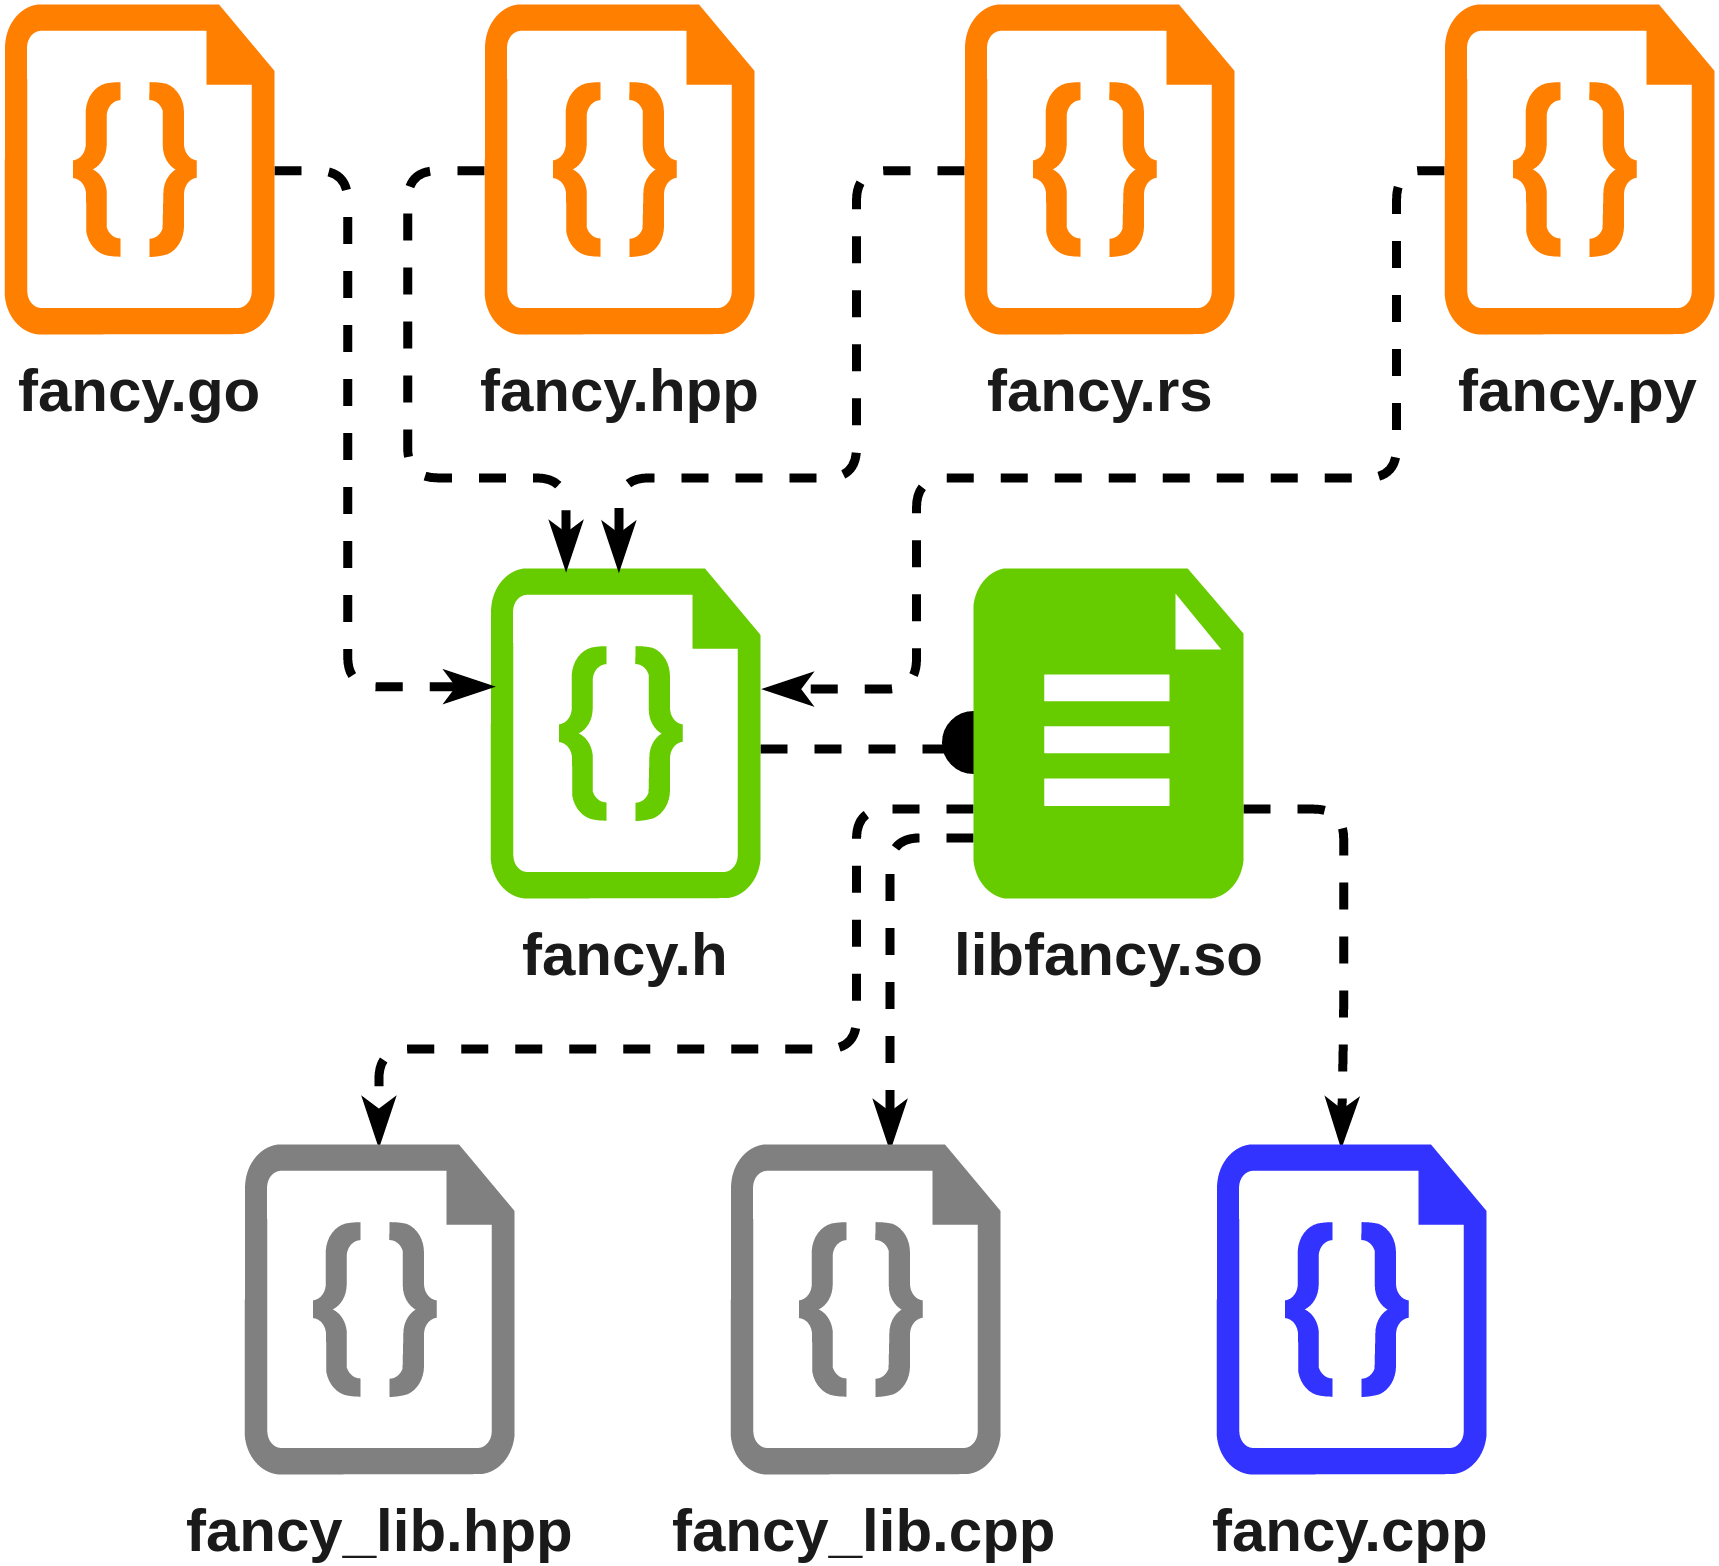

The diagram above was exported from draw.io. Its source (the exported page's mxGraphModel, read from the mxfile embedded in the PNG):
<mxGraphModel dx="990" dy="579" grid="1" gridSize="10" guides="1" tooltips="1" connect="1" arrows="1" fold="1" page="1" pageScale="1" pageWidth="826" pageHeight="584" background="#ffffff" math="0" shadow="0">
  <root>
    <mxCell id="0" />
    <mxCell id="1" parent="0" />
    <mxCell id="15" style="edgeStyle=orthogonalEdgeStyle;rounded=1;html=1;dashed=1;jettySize=auto;orthogonalLoop=1;strokeColor=#000000;strokeWidth=3;fontSize=20;fontColor=#1A1A1A;endArrow=circle;endFill=1;" edge="1" parent="1" source="2">
      <mxGeometry relative="1" as="geometry">
        <mxPoint x="449" y="290" as="targetPoint" />
        <Array as="points">
          <mxPoint x="449" y="280" />
        </Array>
      </mxGeometry>
    </mxCell>
    <mxCell id="2" value="fancy.h" style="verticalLabelPosition=bottom;html=1;verticalAlign=top;strokeColor=none;fillColor=#66CC00;shape=mxgraph.azure.code_file;fontSize=20;fontColor=#1A1A1A;align=center;fontStyle=1" vertex="1" parent="1">
      <mxGeometry x="288" y="220" width="90" height="110" as="geometry" />
    </mxCell>
    <mxCell id="27" style="edgeStyle=orthogonalEdgeStyle;rounded=1;html=1;dashed=1;endArrow=classicThin;endFill=1;jettySize=auto;orthogonalLoop=1;strokeColor=#000000;strokeWidth=3;fontSize=20;fontColor=#1A1A1A;" edge="1" parent="1" source="3" target="7">
      <mxGeometry relative="1" as="geometry">
        <mxPoint x="250" y="400" as="targetPoint" />
        <Array as="points">
          <mxPoint x="410" y="300" />
          <mxPoint x="410" y="380" />
          <mxPoint x="251" y="380" />
        </Array>
      </mxGeometry>
    </mxCell>
    <mxCell id="28" style="edgeStyle=orthogonalEdgeStyle;rounded=1;html=1;entryX=0.588;entryY=0.006;entryPerimeter=0;dashed=1;endArrow=classicThin;endFill=1;jettySize=auto;orthogonalLoop=1;strokeColor=#000000;strokeWidth=3;fontSize=20;fontColor=#1A1A1A;" edge="1" parent="1" source="3" target="8">
      <mxGeometry relative="1" as="geometry">
        <Array as="points">
          <mxPoint x="421" y="310" />
        </Array>
      </mxGeometry>
    </mxCell>
    <mxCell id="29" style="edgeStyle=orthogonalEdgeStyle;rounded=1;html=1;entryX=0.459;entryY=-0.001;entryPerimeter=0;dashed=1;endArrow=classicThin;endFill=1;jettySize=auto;orthogonalLoop=1;strokeColor=#000000;strokeWidth=3;fontSize=20;fontColor=#1A1A1A;" edge="1" parent="1" source="3" target="11">
      <mxGeometry relative="1" as="geometry">
        <Array as="points">
          <mxPoint x="572" y="300" />
          <mxPoint x="572" y="371" />
        </Array>
      </mxGeometry>
    </mxCell>
    <mxCell id="3" value="libfancy.so" style="verticalLabelPosition=bottom;html=1;verticalAlign=top;strokeColor=none;fillColor=#66CC00;shape=mxgraph.azure.file_2;fontSize=20;fontColor=#1A1A1A;align=center;fontStyle=1" vertex="1" parent="1">
      <mxGeometry x="449" y="220" width="90" height="110" as="geometry" />
    </mxCell>
    <mxCell id="22" style="edgeStyle=orthogonalEdgeStyle;rounded=1;html=1;dashed=1;endArrow=classicThin;endFill=1;jettySize=auto;orthogonalLoop=1;strokeColor=#000000;strokeWidth=3;fontSize=20;fontColor=#1A1A1A;" edge="1" parent="1" source="4" target="2">
      <mxGeometry relative="1" as="geometry">
        <mxPoint x="312" y="190" as="targetPoint" />
        <Array as="points">
          <mxPoint x="260" y="87" />
          <mxPoint x="260" y="190" />
          <mxPoint x="313" y="190" />
        </Array>
      </mxGeometry>
    </mxCell>
    <mxCell id="4" value="fancy.hpp" style="verticalLabelPosition=bottom;html=1;verticalAlign=top;strokeColor=none;fillColor=#FF8000;shape=mxgraph.azure.code_file;fontSize=20;fontColor=#1A1A1A;align=center;fontStyle=1" vertex="1" parent="1">
      <mxGeometry x="286" y="32" width="90" height="110" as="geometry" />
    </mxCell>
    <mxCell id="7" value="fancy_lib.hpp" style="verticalLabelPosition=bottom;html=1;verticalAlign=top;strokeColor=none;fillColor=#808080;shape=mxgraph.azure.code_file;fontSize=20;fontColor=#1A1A1A;align=center;fontStyle=1" vertex="1" parent="1">
      <mxGeometry x="206" y="412" width="90" height="110" as="geometry" />
    </mxCell>
    <mxCell id="8" value="fancy_lib.cpp" style="verticalLabelPosition=bottom;html=1;verticalAlign=top;strokeColor=none;fillColor=#808080;shape=mxgraph.azure.code_file;fontSize=20;fontColor=#1A1A1A;align=center;fontStyle=1" vertex="1" parent="1">
      <mxGeometry x="368" y="412" width="90" height="110" as="geometry" />
    </mxCell>
    <mxCell id="11" value="fancy.cpp" style="verticalLabelPosition=bottom;html=1;verticalAlign=top;strokeColor=none;fillColor=#3333FF;shape=mxgraph.azure.code_file;fontSize=20;fontColor=#1A1A1A;align=center;fontStyle=1" vertex="1" parent="1">
      <mxGeometry x="530" y="412" width="90" height="110" as="geometry" />
    </mxCell>
    <mxCell id="21" style="edgeStyle=orthogonalEdgeStyle;rounded=1;html=1;dashed=1;endArrow=classicThin;endFill=1;jettySize=auto;orthogonalLoop=1;strokeColor=#000000;strokeWidth=3;fontSize=20;fontColor=#1A1A1A;entryX=0.001;entryY=0.356;entryPerimeter=0;" edge="1" parent="1" source="16" target="2">
      <mxGeometry relative="1" as="geometry">
        <mxPoint x="280" y="259" as="targetPoint" />
        <Array as="points">
          <mxPoint x="240" y="87" />
          <mxPoint x="240" y="259" />
        </Array>
      </mxGeometry>
    </mxCell>
    <mxCell id="16" value="fancy.go" style="verticalLabelPosition=bottom;html=1;verticalAlign=top;strokeColor=none;fillColor=#FF8000;shape=mxgraph.azure.code_file;fontSize=20;fontColor=#1A1A1A;align=center;fontStyle=1" vertex="1" parent="1">
      <mxGeometry x="126" y="32" width="90" height="110" as="geometry" />
    </mxCell>
    <mxCell id="23" style="edgeStyle=orthogonalEdgeStyle;rounded=1;html=1;entryX=0.472;entryY=-0.001;entryPerimeter=0;dashed=1;endArrow=classicThin;endFill=1;jettySize=auto;orthogonalLoop=1;strokeColor=#000000;strokeWidth=3;fontSize=20;fontColor=#1A1A1A;" edge="1" parent="1" source="17" target="2">
      <mxGeometry relative="1" as="geometry">
        <Array as="points">
          <mxPoint x="410" y="87" />
          <mxPoint x="410" y="190" />
          <mxPoint x="331" y="190" />
        </Array>
      </mxGeometry>
    </mxCell>
    <mxCell id="17" value="fancy.rs" style="verticalLabelPosition=bottom;html=1;verticalAlign=top;strokeColor=none;fillColor=#FF8000;shape=mxgraph.azure.code_file;fontSize=20;fontColor=#1A1A1A;align=center;fontStyle=1" vertex="1" parent="1">
      <mxGeometry x="446" y="32" width="90" height="110" as="geometry" />
    </mxCell>
    <mxCell id="25" style="edgeStyle=orthogonalEdgeStyle;rounded=1;html=1;dashed=1;endArrow=classicThin;endFill=1;jettySize=auto;orthogonalLoop=1;strokeColor=#000000;strokeWidth=3;fontSize=20;fontColor=#1A1A1A;entryX=1.022;entryY=0.364;entryPerimeter=0;" edge="1" parent="1" source="18" target="2">
      <mxGeometry relative="1" as="geometry">
        <mxPoint x="560" y="200" as="targetPoint" />
        <Array as="points">
          <mxPoint x="590" y="87" />
          <mxPoint x="590" y="190" />
          <mxPoint x="430" y="190" />
          <mxPoint x="430" y="260" />
        </Array>
      </mxGeometry>
    </mxCell>
    <mxCell id="18" value="fancy.py" style="verticalLabelPosition=bottom;html=1;verticalAlign=top;strokeColor=none;fillColor=#FF8000;shape=mxgraph.azure.code_file;fontSize=20;fontColor=#1A1A1A;align=center;fontStyle=1" vertex="1" parent="1">
      <mxGeometry x="606" y="32" width="90" height="110" as="geometry" />
    </mxCell>
  </root>
</mxGraphModel>